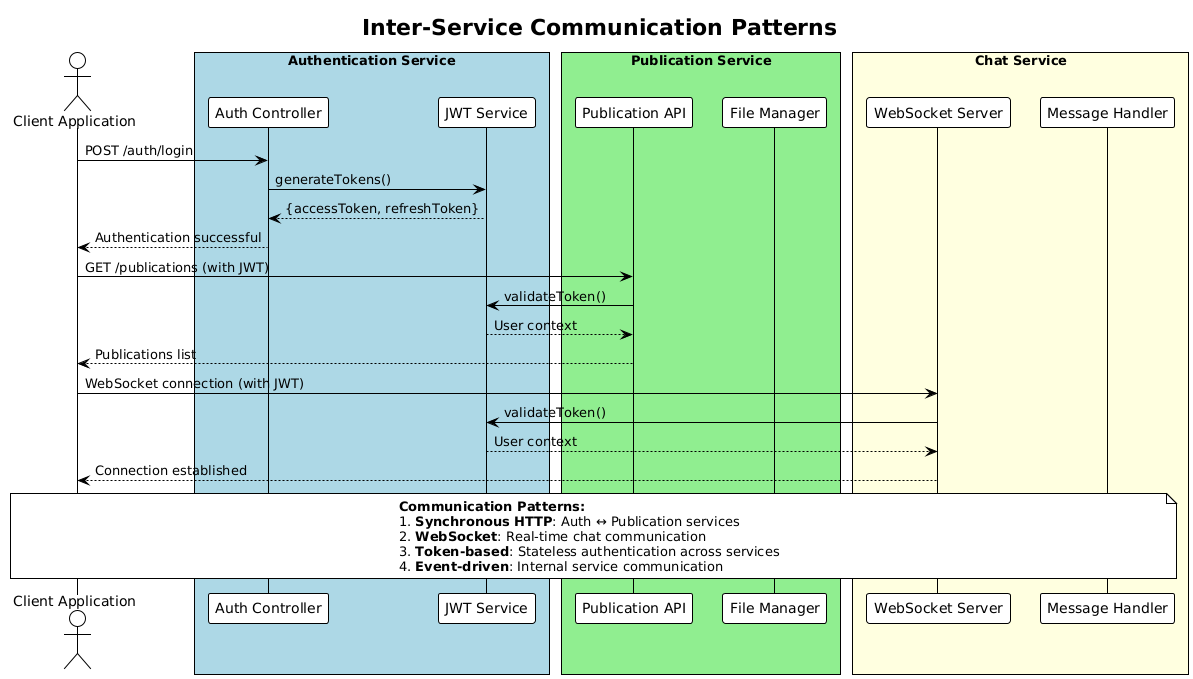

The diagram above was rendered by PlantUML. Its source (embedded in the PNG):
@startuml
!theme plain
title Inter-Service Communication Patterns

actor "Client Application" as CLIENT

box "Authentication Service" #LightBlue
  participant "Auth Controller" as AUTH
  participant "JWT Service" as JWT_SVC
end box

box "Publication Service" #LightGreen  
  participant "Publication API" as PUB
  participant "File Manager" as FILE_MGR
end box

box "Chat Service" #LightYellow
  participant "WebSocket Server" as WS
  participant "Message Handler" as MSG
end box

CLIENT -> AUTH : POST /auth/login
AUTH -> JWT_SVC : generateTokens()
JWT_SVC --> AUTH : {accessToken, refreshToken}
AUTH --> CLIENT : Authentication successful

CLIENT -> PUB : GET /publications (with JWT)
PUB -> JWT_SVC : validateToken()
JWT_SVC --> PUB : User context
PUB --> CLIENT : Publications list

CLIENT -> WS : WebSocket connection (with JWT)
WS -> JWT_SVC : validateToken()
JWT_SVC --> WS : User context
WS --> CLIENT : Connection established

note over CLIENT, MSG
  **Communication Patterns:**
  1. **Synchronous HTTP**: Auth ↔ Publication services
  2. **WebSocket**: Real-time chat communication  
  3. **Token-based**: Stateless authentication across services
  4. **Event-driven**: Internal service communication
end note
@enduml